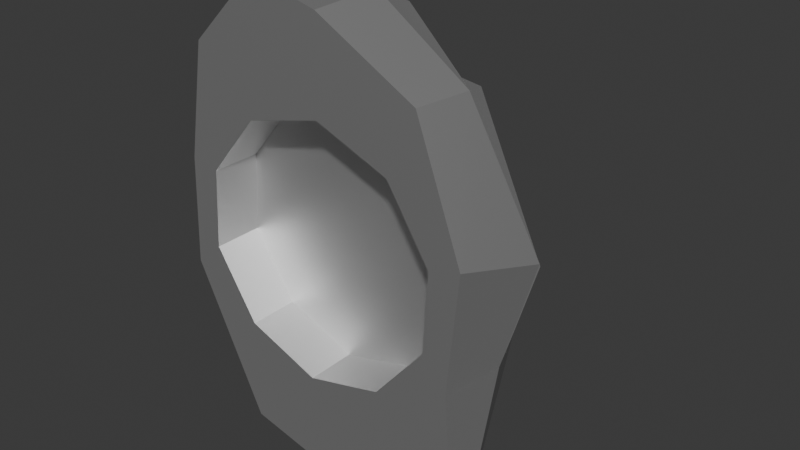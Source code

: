 # Source: RockPortal.blend  (saved by Blender 4.1.24; exported with 4.5.12 LTS)
import bpy
from mathutils import Matrix  # noqa: F401  (used for matrix-valued properties, if any)

bpy.ops.wm.read_factory_settings(use_empty=True)
scene = bpy.context.scene
scene.name = 'Scene'

# ---- collections
col_collection = bpy.data.collections.new('Collection'); scene.collection.children.link(col_collection)

# ---- materials (node trees are filled in below, after node groups)
mat_rock = bpy.data.materials.new('Rock')
mat_rock.use_transparent_shadow = False
mat_rock.roughness = 0.5528
mat_rock.specular_intensity = 1.0
mat_rock.metallic = 1.0

# ---- material node trees
mat_rock.use_nodes = True; mat_rock.node_tree.nodes.clear()
_N = mat_rock.node_tree.nodes; _L = mat_rock.node_tree.links
n0 = _N.new('ShaderNodeBsdfPrincipled'); n0.name = 'Principled BSDF'; n0.location = (10, 300)
n0.inputs[1].default_value = 1.0
n0.inputs[2].default_value = 0.5528
n0.inputs[13].default_value = 1.0
n0.inputs[27].default_value = (0.0, 0.0, 0.0, 1.0)
n0.inputs[28].default_value = 1.0
n1 = _N.new('ShaderNodeOutputMaterial'); n1.name = 'Material Output'; n1.location = (300, 300)
n2 = _N.new('ShaderNodeNormalMap'); n2.name = 'Normal Map'; n2.location = (-300, -300)
n2.label = 'Normal/Map'
_L.new(n0.outputs[0], n1.inputs[0])
_L.new(n2.outputs[0], n0.inputs[5])
n1.is_active_output = True

# ---- world
world_world = bpy.data.worlds.new('World'); scene.world = world_world
world_world.use_nodes = True; world_world.node_tree.nodes.clear()
_N = world_world.node_tree.nodes; _L = world_world.node_tree.links
n0 = _N.new('ShaderNodeOutputWorld'); n0.name = 'World Output'; n0.location = (300, 300)
n1 = _N.new('ShaderNodeBackground'); n1.name = 'Background'; n1.location = (10, 300)
n1.inputs[0].default_value = (0.05088, 0.05088, 0.05088, 1.0)
_L.new(n1.outputs[0], n0.inputs[0])
n0.is_active_output = True
world_world.color = (0.05088, 0.05088, 0.05088)
world_world.use_sun_shadow = False
world_world.sun_shadow_jitter_overblur = 0.0

# ---- meshes
me_cube_017 = bpy.data.meshes.new('Cube.017')
me_cube_017.from_pydata([(-0.7651, -0.1292, -1.291), (-0.3654, -0.8037, 0.2664), (-0.2261, 1.556, -1.29), (-0.09691, 1.648, -0.5524), (0.829, -0.5357, -1.292), (0.8557, -0.8813, -0.3613), (1.035, 1.662, -1.29), (1.096, 1.532, -0.6402), (-0.7137, -1.033, -0.718), (-0.5656, -0.9991, -0.3667), (-0.2459, 1.795, -0.9095), (-0.3617, 1.915, -1.075), (1.21, 1.679, -0.9704), (1.383, 1.917, -1.096), (0.8912, -1.04, -0.6602), (1.084, -1.03, -0.8026), (0.8515, 1.709, -1.29), (0.3613, 1.694, -1.29), (0.3942, 1.801, -0.3487), (0.7608, 1.701, -0.4048), (-0.3638, -0.6128, -1.292), (0.2451, -0.768, -1.292), (0.5897, -0.8417, -0.2217), (0.09661, -0.787, -0.02571), (0.3424, -1.539, -0.8048), (-0.09894, -1.606, -0.606), (0.3914, -1.405, -0.5397), (0.03944, -1.32, -0.3712), (0.4406, 2.225, -1.136), (0.9465, 2.105, -1.181), (0.3851, 2.092, -0.8678), (0.8776, 1.972, -0.9345), (-0.4698, 1.029, -1.29), (-0.9934, -0.1733, -1.29), (-0.8083, -0.009357, 0.2551), (-0.8355, 0.6423, 0.04768), (1.411, -0.07471, -1.29), (1.124, 0.6225, -1.291), (1.101, 0.8644, -0.1513), (1.128, 0.5003, -0.06167), (1.437, 0.8116, -0.8594), (1.594, 0.04655, -0.6922), (1.341, 0.7304, -0.5624), (1.433, 0.2399, -0.4224), (-0.7281, -0.2119, -0.6715), (-1.097, 0.6645, -0.9835), (-0.7761, -0.05922, -0.311), (-1.08, 0.5923, -0.6134), (0.3741, 0.9932, -0.1475), (0.3109, 0.647, 0.005798), (-0.2304, 0.9435, -0.01366), (-0.3422, 0.3103, 0.3655), (0.1141, 1.261, -1.29), (0.723, 1.106, -1.29), (1.165, -0.00458, -1.291), (1.056, -1.052, -1.29), (0.2627, -1.49, -1.29), (-0.8373, -1.078, -1.29), (-0.2863, -1.628, -1.29), (1.409, 1.926, -1.29), (0.8899, 2.059, -1.29), (-0.4675, 1.857, -1.29), (-1.031, 0.6908, -1.29), (0.3156, 2.041, -1.29), (-0.8056, 0.4979, -1.29), (1.316, 0.8749, -1.29), (1.165, -0.00458, -1.291), (0.2451, -0.768, -1.292), (-0.8056, 0.4979, -1.29), (-0.3638, -0.6128, -1.292), (0.723, 1.106, -1.29), (0.1141, 1.261, -1.29), (-0.4698, 1.029, -1.29), (1.124, 0.6225, -1.291), (0.829, -0.5357, -1.292), (-0.7651, -0.1292, -1.291), (0.6091, 0.4957, -0.8963), (1.165, -0.004947, -0.8974), (0.2452, -0.7684, -0.8981), (-0.8056, 0.4975, -0.8967), (-0.236, 0.3548, -0.8963), (-0.3637, -0.6131, -0.8979), (0.723, 1.106, -0.8962), (0.1141, 1.261, -0.896), (-0.4698, 1.029, -0.8962), (1.124, 0.6221, -0.8967), (0.829, -0.5361, -0.8979), (-0.7651, -0.1296, -0.8973)], [], [(47, 35, 3, 10), (31, 19, 7, 12), (43, 39, 5, 14), (27, 23, 1, 9), (37, 54, 66, 73), (51, 34, 1, 23), (58, 25, 8, 57), (25, 27, 9, 8), (36, 41, 15, 55), (41, 43, 14, 15), (60, 29, 13, 59), (29, 31, 12, 13), (62, 45, 11, 61), (45, 47, 10, 11), (11, 10, 30, 28), (28, 30, 31, 29), (61, 11, 28, 63), (63, 28, 29, 60), (15, 14, 26, 24), (24, 26, 27, 25), (55, 15, 24, 56), (56, 24, 25, 58), (39, 49, 22, 5), (49, 51, 23, 22), (53, 37, 73, 70), (21, 20, 69, 67), (14, 5, 22, 26), (26, 22, 23, 27), (10, 3, 18, 30), (30, 18, 19, 31), (17, 16, 53, 52), (54, 4, 74, 66), (2, 17, 52, 32), (64, 32, 72, 68), (19, 18, 50, 48), (48, 50, 51, 49), (7, 19, 48, 38), (38, 48, 49, 39), (8, 9, 46, 44), (44, 46, 47, 45), (57, 8, 44, 33), (33, 44, 45, 62), (13, 12, 42, 40), (40, 42, 43, 41), (59, 13, 40, 65), (65, 40, 41, 36), (18, 3, 35, 50), (50, 35, 34, 51), (16, 6, 37, 53), (20, 0, 75, 69), (12, 7, 38, 42), (42, 38, 39, 43), (9, 1, 34, 46), (46, 34, 35, 47), (4, 54, 36, 55), (21, 4, 55, 56), (0, 20, 58, 57), (6, 16, 60, 59), (2, 32, 62, 61), (17, 2, 61, 63), (16, 17, 63, 60), (20, 21, 56, 58), (64, 0, 57, 33), (32, 64, 33, 62), (37, 6, 59, 65), (54, 37, 65, 36), (73, 66, 77, 85), (70, 73, 85, 82), (69, 75, 87, 81), (71, 70, 82, 83), (68, 72, 84, 79), (72, 71, 83, 84), (4, 21, 67, 74), (52, 53, 70, 71), (0, 64, 68, 75), (32, 52, 71, 72), (76, 77, 86, 78), (79, 80, 81, 87), (80, 76, 78, 81), (83, 82, 76, 80), (84, 83, 80, 79), (82, 85, 77, 76), (67, 69, 81, 78), (66, 74, 86, 77), (75, 68, 79, 87), (74, 67, 78, 86)])
_k = set([(0, 20), (0, 64), (1, 9), (1, 23), (1, 34), (2, 17), (2, 32), (3, 10), (3, 18), (3, 35), (4, 21), (4, 54), (5, 14), (5, 22), (5, 39), (6, 16), (6, 37), (7, 12), (7, 19), (7, 38), (8, 9), (8, 25), (8, 44), (8, 57), (9, 27), (9, 46), (10, 11), (10, 30), (10, 47), (11, 28), (11, 45), (11, 61), (12, 13), (12, 31), (12, 42), (13, 29), (13, 40), (13, 59), (14, 15), (14, 26), (14, 43), (15, 24), (15, 41), (15, 55), (16, 17), (16, 53), (17, 52), (18, 19), (18, 30), (18, 50), (19, 31), (19, 48), (20, 21), (20, 69), (21, 67), (22, 23), (22, 26), (22, 49), (23, 27), (23, 51), (24, 25), (24, 26), (24, 56), (25, 27), (25, 58), (26, 27), (28, 29), (28, 30), (28, 63), (29, 31), (29, 60), (30, 31), (32, 52), (32, 64), (33, 44), (33, 57), (33, 62), (34, 35), (34, 46), (34, 51), (35, 47), (35, 50), (36, 41), (36, 55), (36, 65), (37, 53), (37, 54), (38, 39), (38, 42), (38, 48), (39, 43), (39, 49), (40, 41), (40, 42), (40, 65), (41, 43), (42, 43), (44, 45), (44, 46), (45, 47), (45, 62), (46, 47), (48, 49), (48, 50), (49, 51), (50, 51), (52, 53), (52, 71), (53, 70), (54, 66), (55, 56), (56, 58), (57, 58), (59, 60), (59, 65), (60, 63), (61, 62), (61, 63), (64, 68), (66, 73), (66, 74), (66, 77), (67, 69), (67, 74), (67, 78), (68, 72), (68, 75), (68, 79), (69, 75), (69, 81), (70, 71), (70, 73), (70, 82), (71, 72), (71, 83), (76, 77), (76, 78), (76, 80), (76, 82), (77, 85), (77, 86), (78, 81), (78, 86), (79, 80), (79, 84), (79, 87), (80, 81), (80, 83), (81, 87), (82, 83), (82, 85), (83, 84)])
me_cube_017.attributes.new('sharp_edge', 'BOOLEAN', 'EDGE').data.foreach_set('value', [ (min(e.vertices), max(e.vertices)) in _k for e in me_cube_017.edges])
me_cube_017.materials.append(mat_rock)
me_cube_017.update()
me_cube_017.normals_split_custom_set([tuple(v) for v in zip(*[iter([-0.7, 0.6329, 0.3308, -0.7, 0.6329, 0.3308, -0.7, 0.6329, 0.3308, -0.7, 0.6329, 0.3308, 0.6238, 0.6242, 0.4703, 0.6238, 0.6242, 0.4703, 0.6238, 0.6242, 0.4703, 0.6238, 0.6242, 0.4703, 0.7287, -0.3426, 0.593, 0.7287, -0.3426, 0.593, 0.7287, -0.3426, 0.593, 0.7287, -0.3426, 0.593, -0.05764, -0.7937, 0.6056, -0.05764, -0.7937, 0.6056, -0.05764, -0.7937, 0.6056, -0.05764, -0.7937, 0.6056, 0.0, 0.0, 1.0, 0.0, 0.0, 1.0, 0.0, 0.0, 1.0, 0.0, 0.0, 1.0, 0.223, -0.09102, 0.9706, 0.223, -0.09102, 0.9706, 0.223, -0.09102, 0.9706, 0.223, -0.09102, 0.9706, -0.6886, -0.6948, 0.2075, -0.6886, -0.6948, 0.2075, -0.6886, -0.6948, 0.2075, -0.6886, -0.6948, 0.2075, -0.5098, -0.6251, 0.591, -0.5098, -0.6251, 0.591, -0.5098, -0.6251, 0.591, -0.5098, -0.6251, 0.591, 0.9166, -0.3788, -0.128, 0.9166, -0.3788, -0.128, 0.9166, -0.3788, -0.128, 0.9166, -0.3788, -0.128, 0.613, -0.3761, 0.6948, 0.613, -0.3761, 0.6948, 0.613, -0.3761, 0.6948, 0.613, -0.3761, 0.6948, 0.3268, 0.9331, -0.1503, 0.3268, 0.9331, -0.1503, 0.3268, 0.9331, -0.1503, 0.3268, 0.9331, -0.1503, 0.3058, 0.5667, 0.7651, 0.3058, 0.5667, 0.7651, 0.3058, 0.5667, 0.7651, 0.3058, 0.5667, 0.7651, -0.8796, 0.4742, 0.03843, -0.8796, 0.4742, 0.03843, -0.8796, 0.4742, 0.03843, -0.8796, 0.4742, 0.03843, -0.7505, 0.5403, 0.3806, -0.7505, 0.5403, 0.3806, -0.7505, 0.5403, 0.3806, -0.7505, 0.5403, 0.3806, -0.3298, 0.7945, 0.5099, -0.3298, 0.7945, 0.5099, -0.3298, 0.7945, 0.5099, -0.3298, 0.7945, 0.5099, 0.2553, 0.8319, 0.4926, 0.2553, 0.8319, 0.4926, 0.2553, 0.8319, 0.4926, 0.2553, 0.8319, 0.4926, -0.2872, 0.8742, -0.3915, -0.2872, 0.8742, -0.3915, -0.2872, 0.8742, -0.3915, -0.2872, 0.8742, -0.3915, 0.04049, 0.7373, -0.6744, 0.04049, 0.7373, -0.6744, 0.04049, 0.7373, -0.6744, 0.04049, 0.7373, -0.6744, 0.5492, -0.7245, 0.4166, 0.5492, -0.7245, 0.4166, 0.5492, -0.7245, 0.4166, 0.5492, -0.7245, 0.4166, 0.2457, -0.7849, 0.5688, 0.2457, -0.7849, 0.5688, 0.2457, -0.7849, 0.5688, 0.2457, -0.7849, 0.5688, 0.523, -0.8485, -0.08115, 0.523, -0.8485, -0.08115, 0.523, -0.8485, -0.08115, 0.523, -0.8485, -0.08115, 0.1891, -0.9797, -0.06584, 0.1891, -0.9797, -0.06584, 0.1891, -0.9797, -0.06584, 0.1891, -0.9797, -0.06584, 0.1551, -0.1781, 0.9717, 0.1551, -0.1781, 0.9717, 0.1551, -0.1781, 0.9717, 0.1551, -0.1781, 0.9717, 0.4518, -0.08703, 0.8878, 0.4518, -0.08703, 0.8878, 0.4518, -0.08703, 0.8878, 0.4518, -0.08703, 0.8878, 0.0, 0.0, 1.0, 0.0, 0.0, 1.0, 0.0, 0.0, 1.0, 0.0, 0.0, 1.0, 0.0, 0.0, 1.0, 0.0, 0.0, 1.0, 0.0, 0.0, 1.0, 0.0, 0.0, 1.0, 0.476, -0.6312, 0.6124, 0.476, -0.6312, 0.6124, 0.476, -0.6312, 0.6124, 0.476, -0.6312, 0.6124, 0.255, -0.5438, 0.7995, 0.255, -0.5438, 0.7995, 0.255, -0.5438, 0.7995, 0.255, -0.5438, 0.7995, -0.4158, 0.7814, 0.4652, -0.4158, 0.7814, 0.4652, -0.4158, 0.7814, 0.4652, -0.4158, 0.7814, 0.4652, 0.2821, 0.8336, 0.475, 0.2821, 0.8336, 0.475, 0.2821, 0.8336, 0.475, 0.2821, 0.8336, 0.475, -0.0002284, -0.000291, -1.0, -0.0002284, -0.000291, -1.0, -0.0002284, -0.000291, -1.0, -0.0002284, -0.000291, -1.0, 0.0, 0.0, 1.0, 0.0, 0.0, 1.0, 0.0, 0.0, 1.0, 0.0, 0.0, 1.0, 0.0003508, -0.000609, -1.0, 0.0003508, -0.000609, -1.0, 0.0003508, -0.000609, -1.0, 0.0003508, -0.000609, -1.0, 0.0, 0.0, 1.0, 0.0, 0.0, 1.0, 0.0, 0.0, 1.0, 0.0, 0.0, 1.0, 0.1984, 0.2321, 0.9523, 0.1984, 0.2321, 0.9523, 0.1984, 0.2321, 0.9523, 0.1984, 0.2321, 0.9523, 0.2085, 0.4381, 0.8744, 0.2085, 0.4381, 0.8744, 0.2085, 0.4381, 0.8744, 0.2085, 0.4381, 0.8744, 0.3046, 0.3876, 0.87, 0.3046, 0.3876, 0.87, 0.3046, 0.3876, 0.87, 0.3046, 0.3876, 0.87, 0.1001, 0.3174, 0.943, 0.1001, 0.3174, 0.943, 0.1001, 0.3174, 0.943, 0.1001, 0.3174, 0.943, -0.9758, -0.1345, 0.1725, -0.9758, -0.1345, 0.1725, -0.9758, -0.1345, 0.1725, -0.9758, -0.1345, 0.1725, -0.9159, -0.4013, 0.005659, -0.9159, -0.4013, 0.005659, -0.9159, -0.4013, 0.005659, -0.9159, -0.4013, 0.005659, -0.9455, -0.1017, 0.3094, -0.9455, -0.1017, 0.3094, -0.9455, -0.1017, 0.3094, -0.9455, -0.1017, 0.3094, -0.9624, -0.1902, 0.1938, -0.9624, -0.1902, 0.1938, -0.9624, -0.1902, 0.1938, -0.9624, -0.1902, 0.1938, 0.7067, 0.2691, 0.6543, 0.7067, 0.2691, 0.6543, 0.7067, 0.2691, 0.6543, 0.7067, 0.2691, 0.6543, 0.8964, 0.2645, 0.3555, 0.8964, 0.2645, 0.3555, 0.8964, 0.2645, 0.3555, 0.8964, 0.2645, 0.3555, 0.9872, -0.03472, -0.1557, 0.9872, -0.03472, -0.1557, 0.9872, -0.03472, -0.1557, 0.9872, -0.03472, -0.1557, 0.9511, 0.1117, -0.288, 0.9511, 0.1117, -0.288, 0.9511, 0.1117, -0.288, 0.9511, 0.1117, -0.288, -0.3459, 0.6105, 0.7125, -0.3459, 0.6105, 0.7125, -0.3459, 0.6105, 0.7125, -0.3459, 0.6105, 0.7125, -0.2795, 0.4139, 0.8663, -0.2795, 0.4139, 0.8663, -0.2795, 0.4139, 0.8663, -0.2795, 0.4139, 0.8663, -0.0006912, 0.0002294, -1.0, -0.0006912, 0.0002294, -1.0, -0.0006912, 0.0002294, -1.0, -0.0006912, 0.0002294, -1.0, 0.0, 0.0, 1.0, 0.0, 0.0, 1.0, 0.0, 0.0, 1.0, 0.0, 0.0, 1.0, 0.8583, 0.3025, 0.4144, 0.8583, 0.3025, 0.4144, 0.8583, 0.3025, 0.4144, 0.8583, 0.3025, 0.4144, 0.8472, 0.2447, 0.4717, 0.8472, 0.2447, 0.4717, 0.8472, 0.2447, 0.4717, 0.8472, 0.2447, 0.4717, -0.9152, -0.3499, 0.1998, -0.9152, -0.3499, 0.1998, -0.9152, -0.3499, 0.1998, -0.9152, -0.3499, 0.1998, -0.9677, -0.1748, 0.1816, -0.9677, -0.1748, 0.1816, -0.9677, -0.1748, 0.1816, -0.9677, -0.1748, 0.1816, 0.003863, -0.001429, -1.0, 0.003863, -0.001429, -1.0, 0.003863, -0.001429, -1.0, 0.003863, -0.001429, -1.0, 0.001328, -0.002453, -1.0, 0.001328, -0.002453, -1.0, 0.001328, -0.002453, -1.0, 0.001328, -0.002453, -1.0, -0.001996, -0.001331, -1.0, -0.001996, -0.001331, -1.0, -0.001996, -0.001331, -1.0, -0.001996, -0.001331, -1.0, 0.0, 0.0, -1.0, 0.0, 0.0, -1.0, 0.0, 0.0, -1.0, 0.0, 0.0, -1.0, 0.0001478, -0.000137, -1.0, 0.0001478, -0.000137, -1.0, 0.0001478, -0.000137, -1.0, 0.0001478, -0.000137, -1.0, -1.823e-07, 0.0, -1.0, -1.823e-07, 0.0, -1.0, -1.823e-07, 0.0, -1.0, -1.823e-07, 0.0, -1.0, 1.004e-07, 0.0, -1.0, 1.004e-07, 0.0, -1.0, 1.004e-07, 0.0, -1.0, 1.004e-07, 0.0, -1.0, -0.0002111, -0.001934, -1.0, -0.0002111, -0.001934, -1.0, -0.0002111, -0.001934, -1.0, -0.0002111, -0.001934, -1.0, -0.004518, -0.0001614, -1.0, -0.004518, -0.0001614, -1.0, -0.004518, -0.0001614, -1.0, -0.004518, -0.0001614, -1.0, -0.001227, 0.0006285, -1.0, -0.001227, 0.0006285, -1.0, -0.001227, 0.0006285, -1.0, -0.001227, 0.0006285, -1.0, 0.0005849, 0.0002084, -1.0, 0.0005849, 0.0002084, -1.0, 0.0005849, 0.0002084, -1.0, 0.0005849, 0.0002084, -1.0, 0.003182, 0.0006809, -1.0, 0.003182, 0.0006809, -1.0, 0.003182, 0.0006809, -1.0, 0.003182, 0.0006809, -1.0, -0.9979, -0.06446, 2.475e-05, -0.9979, -0.06446, 2.475e-05, -0.9979, -0.06446, 2.475e-05, -0.9979, -0.06446, 2.475e-05, -0.7694, -0.6387, -0.0005304, -0.7694, -0.6387, -0.0005304, -0.7694, -0.6387, -0.0005304, -0.7694, -0.6387, -0.0005304, 0.7694, 0.6387, 0.0005305, 0.7694, 0.6387, 0.0005305, 0.7694, 0.6387, 0.0005305, 0.7694, 0.6387, 0.0005305, -0.2471, -0.969, -0.0008828, -0.2471, -0.969, -0.0008828, -0.2471, -0.969, -0.0008828, -0.2471, -0.969, -0.0008828, 0.8452, -0.5344, -0.0005704, 0.8452, -0.5344, -0.0005704, 0.8452, -0.5344, -0.0005704, 0.8452, -0.5344, -0.0005704, 0.3697, -0.9292, -0.0008984, 0.3697, -0.9292, -0.0008984, 0.3697, -0.9292, -0.0008984, 0.3697, -0.9292, -0.0008984, 0.0, 0.0, 1.0, 0.0, 0.0, 1.0, 0.0, 0.0, 1.0, 0.0, 0.0, 1.0, 0.0, 0.0, 1.0, 0.0, 0.0, 1.0, 0.0, 0.0, 1.0, 0.0, 0.0, 1.0, 0.0, 0.0, 1.0, 0.0, 0.0, 1.0, 0.0, 0.0, 1.0, 0.0, 0.0, 1.0, 0.0, 0.0, 1.0, 0.0, 0.0, 1.0, 0.0, 0.0, 1.0, 0.0, 0.0, 1.0, -0.000443, 0.001446, -1.0, -0.000443, 0.001446, -1.0, -0.000443, 0.001446, -1.0, -0.000443, 0.001446, -1.0, 0.0007337, 0.001343, -1.0, 0.0007337, 0.001343, -1.0, 0.0007337, 0.001343, -1.0, 0.0007337, 0.001343, -1.0, -0.0001298, 0.001525, -1.0, -0.0001298, 0.001525, -1.0, -0.0001298, 0.001525, -1.0, -0.0001298, 0.001525, -1.0, -0.0001419, 0.0002991, -1.0, -0.0001419, 0.0002991, -1.0, -0.0001419, 0.0002991, -1.0, -0.0001419, 0.0002991, -1.0, 0.0004798, 0.0003347, -1.0, 0.0004798, 0.0003347, -1.0, 0.0004798, 0.0003347, -1.0, 0.0004798, 0.0003347, -1.0, -0.001009, 0.0006497, -1.0, -0.001009, 0.0006497, -1.0, -0.001009, 0.0006497, -1.0, -0.001009, 0.0006497, -1.0, 0.2471, 0.969, 0.0008831, 0.2471, 0.969, 0.0008831, 0.2471, 0.969, 0.0008831, 0.2471, 0.969, 0.0008831, -0.8452, 0.5344, 0.0005705, -0.8452, 0.5344, 0.0005705, -0.8452, 0.5344, 0.0005705, -0.8452, 0.5344, 0.0005705, 0.9979, 0.06446, -2.46e-05, 0.9979, 0.06446, -2.46e-05, 0.9979, 0.06446, -2.46e-05, 0.9979, 0.06446, -2.46e-05, -0.3697, 0.9292, 0.0008982, -0.3697, 0.9292, 0.0008982, -0.3697, 0.9292, 0.0008982, -0.3697, 0.9292, 0.0008982])] * 3)])

# ---- objects
ob_rock3 = bpy.data.objects.new('Rock3', me_cube_017)

# ---- transforms, parenting, visibility, modifiers, constraints
ob_rock3.location = (-0.1, 0.9, 2.2)
ob_rock3.rotation_euler = (-1.571, -2.22e-16, 2.22e-16)
ob_rock3.color = (0.8, 0.8, 0.8, 1.0)

# ---- collection membership
col_collection.objects.link(ob_rock3)

# ---- scene / render settings (as saved in the file)
scene.frame_start = 1; scene.frame_end = 250; scene.frame_set(1)
scene.render.engine = 'BLENDER_EEVEE_NEXT'
scene.cycles.sampling_pattern = 'TABULATED_SOBOL'
scene.eevee.ray_tracing_options.trace_max_roughness = 0.0
bpy.context.view_layer.update()

# ---- added for rendering (the .blend has no active camera and no usable light): camera, sun
cam_auto = bpy.data.cameras.new('AutoCamera')
cam_auto.lens = 50.0
cam_auto.sensor_width = 36.0
cam_auto.clip_end = 1000.0
ob_auto_camera = bpy.data.objects.new('AutoCamera', cam_auto)
scene.collection.objects.link(ob_auto_camera)
ob_auto_camera.location = (4.75892, -5.09587, 5.58986)
ob_auto_camera.rotation_euler = (1.09748, -7.21219e-08, 0.694738)
scene.camera = ob_auto_camera
light_auto_sun = bpy.data.lights.new('AutoSun', 'SUN')
light_auto_sun.energy = 3.0
light_auto_sun.angle = 0.0523599
ob_auto_sun = bpy.data.objects.new('AutoSun', light_auto_sun)
scene.collection.objects.link(ob_auto_sun)
ob_auto_sun.rotation_euler = (0.872665, 0.174533, 0.523599)
bpy.context.view_layer.update()
